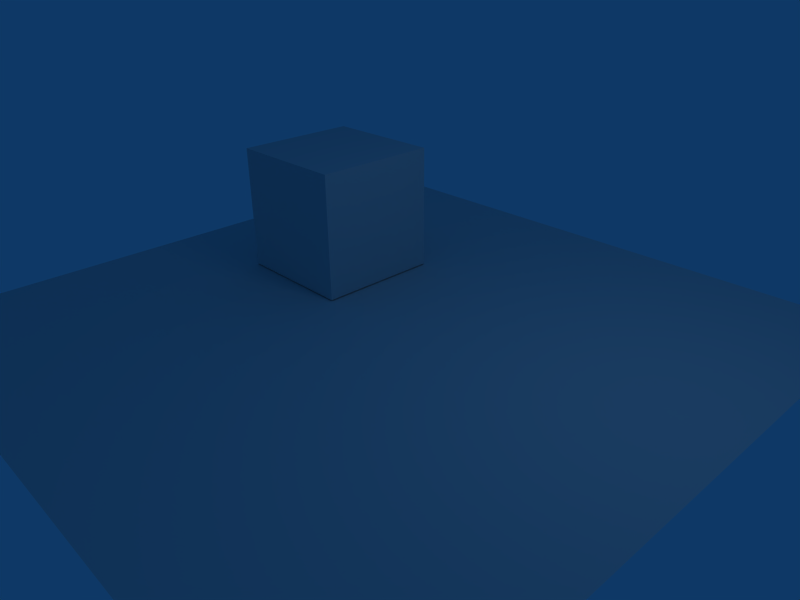 # Source: solcube.blend  (saved by Blender 2.49.2; exported with 4.5.12 LTS)
import bpy
from mathutils import Matrix  # noqa: F401  (used for matrix-valued properties, if any)

bpy.ops.wm.read_factory_settings(use_empty=True)
scene = bpy.context.scene
scene.name = 'Scene'

# ---- collections
col_collection_1 = bpy.data.collections.new('Collection 1'); scene.collection.children.link(col_collection_1)

# ---- world
world_world = bpy.data.worlds.new('World'); scene.world = world_world
world_world.color = (0.05656, 0.2208, 0.4)
world_world.use_sun_shadow = False
world_world.sun_shadow_jitter_overblur = 0.0
world_world.cycles.sampling_method = 'MANUAL'
world_world.cycles.sample_map_resolution = 256

# ---- cameras
cam_camera = bpy.data.cameras.new('Camera')
cam_camera.passepartout_alpha = 0.2
cam_camera.clip_end = 100.0
cam_camera.lens = 35.0
cam_camera.ortho_scale = 7.314
cam_camera.show_passepartout = False
cam_camera.show_safe_areas = True
cam_camera.dof.focus_distance = 0.0
cam_camera.dof.aperture_fstop = 128.0

# ---- lights
light_spot = bpy.data.lights.new('Spot', 'POINT')
light_spot.transmission_factor = 0.0
light_spot.cutoff_distance = 30.0
light_spot.energy = 100.0
light_spot.shadow_buffer_clip_start = 1.001
light_spot.shadow_soft_size = 1.0
light_spot.shadow_maximum_resolution = 0.006
light_spot.use_absolute_resolution = True
light_spot.cycles.use_multiple_importance_sampling = False

# ---- meshes
me_cube = bpy.data.meshes.new('Cube')
me_cube.from_pydata([(1.0, 1.0, -1.0), (1.0, -1.0, -1.0), (-1.0, -1.0, -1.0), (-1.0, 1.0, -1.0), (1.0, 1.0, 1.0), (1.0, -1.0, 1.0), (-1.0, -1.0, 1.0), (-1.0, 1.0, 1.0)], [], [(0, 1, 2, 3), (4, 7, 6, 5), (0, 4, 5, 1), (1, 5, 6, 2), (2, 6, 7, 3), (4, 0, 3, 7)])
me_cube.use_remesh_preserve_volume = False
me_cube.use_remesh_preserve_attributes = False
me_cube.use_mirror_vertex_groups = False
me_cube.update()
me_plane = bpy.data.meshes.new('Plane')
me_plane.from_pydata([(5.0, 5.0, 0.0), (5.0, -5.0, 0.0), (-5.0, -5.0, 0.0), (-5.0, 5.0, 0.0)], [], [(0, 3, 2, 1)])
me_plane.use_remesh_preserve_volume = False
me_plane.use_remesh_preserve_attributes = False
me_plane.use_mirror_vertex_groups = False
me_plane.update()

# ---- objects
ob_cube = bpy.data.objects.new('Cube', me_cube)
ob_plane = bpy.data.objects.new('Plane', me_plane)
ob_lamp = bpy.data.objects.new('Lamp', light_spot)
ob_camera = bpy.data.objects.new('Camera', cam_camera)

# ---- transforms, parenting, visibility, modifiers, constraints
ob_cube.location = (-2.078, 1.037, 1.014)
ob_cube.lock_rotations_4d = False
ob_cube.empty_display_type = 'ARROWS'
ob_cube.lineart.crease_threshold = 0.0
ob_plane.location = (0.0, 0.0, 0.0)
ob_plane.lock_rotations_4d = False
ob_plane.empty_display_type = 'ARROWS'
ob_plane.lineart.crease_threshold = 0.0
ob_lamp.location = (4.076, 1.005, 5.904)
ob_lamp.rotation_euler = (0.6503, 0.05522, 1.866)
ob_lamp.lock_rotations_4d = False
ob_lamp.empty_display_type = 'ARROWS'
ob_lamp.color = (0.0, 0.0, 0.0, 0.0)
ob_lamp.lineart.crease_threshold = 0.0
ob_camera.location = (7.481, -6.508, 5.344)
ob_camera.rotation_euler = (1.109, 0.01082, 0.8149)
ob_camera.lock_rotations_4d = False
ob_camera.empty_display_type = 'ARROWS'
ob_camera.color = (0.0, 0.0, 0.0, 0.0)
ob_camera.display_type = 'WIRE'
ob_camera.lineart.crease_threshold = 0.0

# ---- collection membership
col_collection_1.objects.link(ob_cube)
col_collection_1.objects.link(ob_plane)
col_collection_1.objects.link(ob_lamp)
col_collection_1.objects.link(ob_camera)

# ---- scene / render settings (as saved in the file)
scene.camera = ob_camera
scene.frame_start = 1; scene.frame_end = 250; scene.frame_set(1)
scene.render.engine = 'BLENDER_EEVEE_NEXT'
scene.render.image_settings.file_format = 'JPEG'
scene.render.image_settings.color_mode = 'RGB'
scene.render.image_settings.compression = 90
scene.render.resolution_x = 800
scene.render.resolution_y = 600
scene.render.pixel_aspect_x = 100.0
scene.render.pixel_aspect_y = 100.0
scene.render.fps = 25
scene.render.dither_intensity = 0.0
scene.render.use_compositing = False
scene.render.use_sequencer = False
scene.render.bake_margin = 2
scene.render.bake_bias = 0.0
scene.render.use_stamp_time = False
scene.render.use_stamp_date = False
scene.render.use_stamp_frame = False
scene.render.use_stamp_camera = False
scene.render.use_stamp_scene = False
scene.render.use_stamp_filename = False
scene.render.use_stamp_render_time = False
scene.render.stamp_font_size = 0
scene.cycles.use_denoising = False
scene.cycles.samples = 10
scene.cycles.sampling_pattern = 'TABULATED_SOBOL'
scene.cycles.light_sampling_threshold = 0.0
scene.cycles.use_adaptive_sampling = False
scene.cycles.use_light_tree = False
scene.cycles.blur_glossy = 0.0
scene.cycles.volume_bounces = 1
scene.cycles.pixel_filter_type = 'GAUSSIAN'
scene.cycles.sample_clamp_indirect = 0.0
scene.view_settings.view_transform = 'Raw'
bpy.context.view_layer.update()
